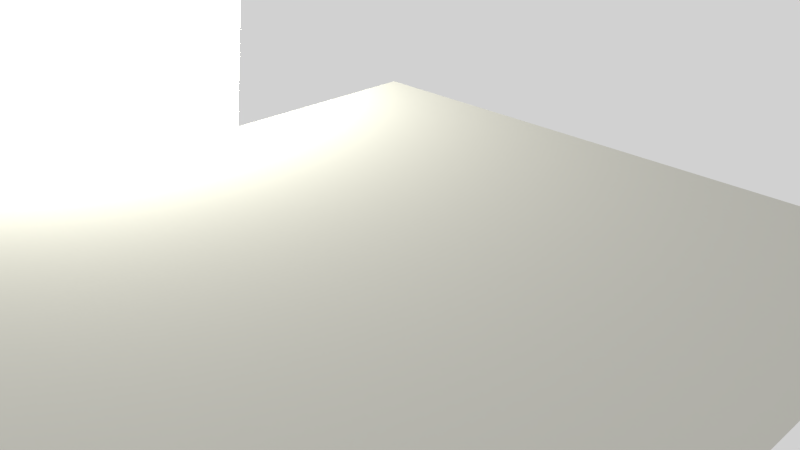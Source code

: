 # Source: semicircles.blend  (saved by Blender 2.69.0; exported with 4.5.12 LTS)
import bpy
from mathutils import Matrix  # noqa: F401  (used for matrix-valued properties, if any)

bpy.ops.wm.read_factory_settings(use_empty=True)
scene = bpy.context.scene
scene.name = 'Scene'

# ---- collections
col_collection_1 = bpy.data.collections.new('Collection 1'); scene.collection.children.link(col_collection_1)

# ---- materials (node trees are filled in below, after node groups)
mat_material = bpy.data.materials.new('Material')
mat_material.alpha_threshold = 0.0
mat_material.roughness = 0.5
mat_material.line_color = (0.0, 0.0, 0.0, 1.0)
mat_material_001 = bpy.data.materials.new('Material.001')
mat_material_001.alpha_threshold = 0.0
mat_material_001.roughness = 0.5
mat_material_001.line_color = (0.0, 0.0, 0.0, 1.0)

# ---- material node trees
mat_material.use_nodes = True; mat_material.node_tree.nodes.clear()
_N = mat_material.node_tree.nodes; _L = mat_material.node_tree.links
n0 = _N.new('ShaderNodeOutputMaterial'); n0.name = 'Material Output'; n0.location = (300, 300)
n0.width = 120
n1 = _N.new('ShaderNodeEmission'); n1.name = 'Emission'; n1.location = (100, 300)
n1.width = 150
n1.inputs[0].default_value = (0.8, 0.7941, 0.7039, 1.0)
n1.inputs[1].default_value = 32.0
_L.new(n1.outputs[0], n0.inputs[0])
n0.is_active_output = True
mat_material_001.use_nodes = True; mat_material_001.node_tree.nodes.clear()
_N = mat_material_001.node_tree.nodes; _L = mat_material_001.node_tree.links
n0 = _N.new('ShaderNodeBump'); n0.name = 'Bump'; n0.location = (59, 215)
n0.inputs[0].default_value = 0.2
n0.inputs[1].default_value = 0.1
n0.inputs[2].default_value = 1.0
n1 = _N.new('ShaderNodeTexNoise'); n1.name = 'Noise Texture'; n1.location = (-121, 206)
n1.inputs[2].default_value = 500.0
n2 = _N.new('ShaderNodeTexCoord'); n2.name = 'Texture Coordinate'; n2.location = (-296, 304)
n3 = _N.new('ShaderNodeOutputMaterial'); n3.name = 'Material Output'; n3.location = (595, 451)
n3.width = 149
n3.hide = True
n4 = _N.new('ShaderNodeBsdfDiffuse'); n4.name = 'Diffuse BSDF'; n4.location = (243, 512)
n4.width = 141
n4.inputs[0].default_value = (0.84, 0.832, 0.77, 1.0)
n5 = _N.new('ShaderNodeScript'); n5.name = 'Script'; n5.location = (238, 389)
n5.width = 320
n5.inputs[0].default_value = (1.0, 1.0, 1.0, 1.0)
n5.inputs[2].default_value = 8.0
n5.inputs[3].default_value = 1.0
n5.inputs[4].default_value = 0.3
n5.inputs[5].default_value = 0.8
n5.inputs[6].default_value = 0.5
n5.inputs[7].default_value = 1.0
n6 = _N.new('ShaderNodeMixShader'); n6.name = 'Mix Shader'; n6.location = (432, 515)
n6.inputs[0].default_value = 0.3
_L.new(n2.outputs[2], n5.inputs[1])
_L.new(n2.outputs[2], n1.inputs[0])
_L.new(n1.outputs[0], n0.inputs[3])
_L.new(n0.outputs[0], n5.inputs[8])
_L.new(n6.outputs[0], n3.inputs[0])
_L.new(n5.outputs[0], n6.inputs[2])
_L.new(n4.outputs[0], n6.inputs[1])
n3.is_active_output = True

# ---- world
world_world = bpy.data.worlds.new('World'); scene.world = world_world
world_world.use_nodes = True; world_world.node_tree.nodes.clear()
_N = world_world.node_tree.nodes; _L = world_world.node_tree.links
n0 = _N.new('ShaderNodeOutputWorld'); n0.name = 'World Output'; n0.location = (300, 300)
n0.width = 120
n1 = _N.new('ShaderNodeBackground'); n1.name = 'Background'; n1.location = (10, 300)
n1.width = 150
n1.inputs[0].default_value = (0.6388, 0.6388, 0.6388, 1.0)
_L.new(n1.outputs[0], n0.inputs[0])
n0.is_active_output = True
world_world.color = (0.05088, 0.05088, 0.05088)
world_world.use_sun_shadow = False
world_world.sun_shadow_jitter_overblur = 0.0
world_world.cycles.sampling_method = 'MANUAL'
world_world.cycles.sample_map_resolution = 256

# ---- cameras
cam_camera = bpy.data.cameras.new('Camera')
cam_camera.clip_end = 100.0
cam_camera.lens = 35.0
cam_camera.sensor_width = 32.0
cam_camera.sensor_height = 18.0
cam_camera.ortho_scale = 7.314
cam_camera.dof.focus_distance = 0.0

# ---- meshes
me_plane_001 = bpy.data.meshes.new('Plane.001')
me_plane_001.from_pydata([(1.0, -1.0, 0.0), (-1.0, -1.0, 0.0), (1.0, 1.0, 0.0), (-1.0, 1.0, 0.0)], [], [(1, 0, 2, 3)])
me_plane_001.materials.append(mat_material)
me_plane_001.use_remesh_preserve_volume = False
me_plane_001.use_remesh_preserve_attributes = False
me_plane_001.use_mirror_vertex_groups = False
me_plane_001.update()
me_plane = bpy.data.meshes.new('Plane')
me_plane.from_pydata([(1.0, -1.0, 0.0), (-1.0, -1.0, 0.0), (1.0, 1.0, 0.0), (-1.0, 1.0, 0.0)], [], [(1, 0, 2, 3)])
_uv = me_plane.uv_layers.new(name='UVMap')
_uv.uv.foreach_set('vector', [0.0, 0.0, 1.0, 0.0, 1.0, 1.0, 0.0, 1.0])
me_plane.materials.append(mat_material_001)
me_plane.use_remesh_preserve_volume = False
me_plane.use_remesh_preserve_attributes = False
me_plane.use_mirror_vertex_groups = False
me_plane.update()

# ---- objects
ob_plane_001 = bpy.data.objects.new('Plane.001', me_plane_001)
ob_plane = bpy.data.objects.new('Plane', me_plane)
ob_camera = bpy.data.objects.new('Camera', cam_camera)

# ---- transforms, parenting, visibility, modifiers, constraints
ob_plane_001.location = (-8.361, 0.5535, 0.07331)
ob_plane_001.rotation_euler = (0.0, -1.377, 0.0)
ob_plane_001.scale = (3.017, 3.017, 3.017)
ob_plane_001.lineart.crease_threshold = 0.0
ob_plane.location = (0.0, 0.0, 0.0)
ob_plane.scale = (5.262, 5.262, 5.262)
ob_plane.lineart.crease_threshold = 0.0
ob_camera.location = (7.481, -6.508, 5.344)
ob_camera.rotation_euler = (1.109, 0.01082, 0.8149)
ob_camera.lock_rotations_4d = False
ob_camera.empty_display_type = 'ARROWS'
ob_camera.color = (0.0, 0.0, 0.0, 0.0)
ob_camera.display_type = 'WIRE'
ob_camera.lineart.crease_threshold = 0.0

# ---- collection membership
col_collection_1.objects.link(ob_plane_001)
col_collection_1.objects.link(ob_plane)
col_collection_1.objects.link(ob_camera)

# ---- scene / render settings (as saved in the file)
scene.camera = ob_camera
scene.frame_start = 1; scene.frame_end = 250; scene.frame_set(1)
scene.render.engine = 'CYCLES'
scene.render.image_settings.color_mode = 'RGB'
scene.render.image_settings.compression = 90
scene.render.resolution_percentage = 50
scene.render.dither_intensity = 0.0
scene.render.bake_margin = 2
scene.render.bake_bias = 0.0
scene.cycles.feature_set = 'EXPERIMENTAL'
scene.cycles.shading_system = True
scene.cycles.use_denoising = False
scene.cycles.samples = 10
scene.cycles.sampling_pattern = 'TABULATED_SOBOL'
scene.cycles.light_sampling_threshold = 0.0
scene.cycles.use_adaptive_sampling = False
scene.cycles.use_light_tree = False
scene.cycles.blur_glossy = 0.0
scene.cycles.volume_bounces = 1
scene.cycles.pixel_filter_type = 'GAUSSIAN'
scene.cycles.sample_clamp_indirect = 0.0
scene.view_settings.view_transform = 'Standard'
bpy.context.view_layer.update()
